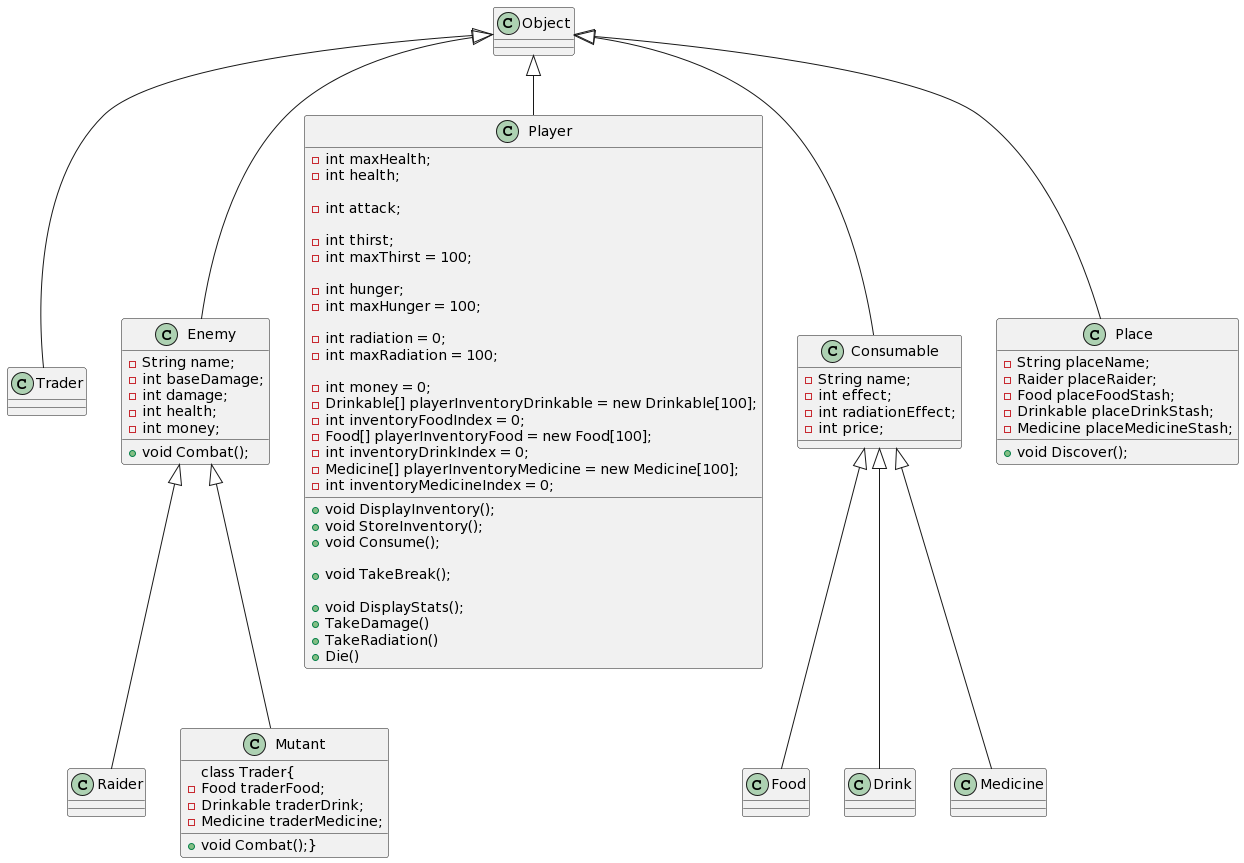

The diagram above was rendered by PlantUML. Its source (embedded in the PNG):
@startuml
Object <|-- Trader
Object <|-- Enemy
Enemy <|-- Raider
Enemy <|-- Mutant
Object <|-- Player
Object <|-- Consumable
Consumable <|-- Food
Consumable <|-- Drink
Consumable <|-- Medicine
Object <|-- Place


class Enemy{
- String name;
	- int baseDamage;
	- int damage;
	- int health;
	- int money;

+ void Combat();
}
class Mutant{
+void Combat();}
class Trader{
- Food traderFood;
	- Drinkable traderDrink;
	- Medicine traderMedicine;
}
class Player{
- int maxHealth;
	- int health;

	- int attack;

	- int thirst;
	- int maxThirst = 100;

	- int hunger;
	- int maxHunger = 100;

	- int radiation = 0;
	- int maxRadiation = 100;

	- int money = 0;
        - Drinkable[] playerInventoryDrinkable = new Drinkable[100];
	- int inventoryFoodIndex = 0;
	- Food[] playerInventoryFood = new Food[100];
	- int inventoryDrinkIndex = 0;
	- Medicine[] playerInventoryMedicine = new Medicine[100];
	- int inventoryMedicineIndex = 0;

+ void DisplayInventory();
+ void StoreInventory();
+ void Consume();

+ void TakeBreak();

+ void DisplayStats();
+ TakeDamage()
+ TakeRadiation()
+ Die()
}

class Consumable{
- String name;
	- int effect;
	- int radiationEffect;
	- int price;
}
class Place {
- String placeName;
	- Raider placeRaider;
	- Food placeFoodStash;
	- Drinkable placeDrinkStash;
	- Medicine placeMedicineStash;

+ void Discover();
}
@enduml